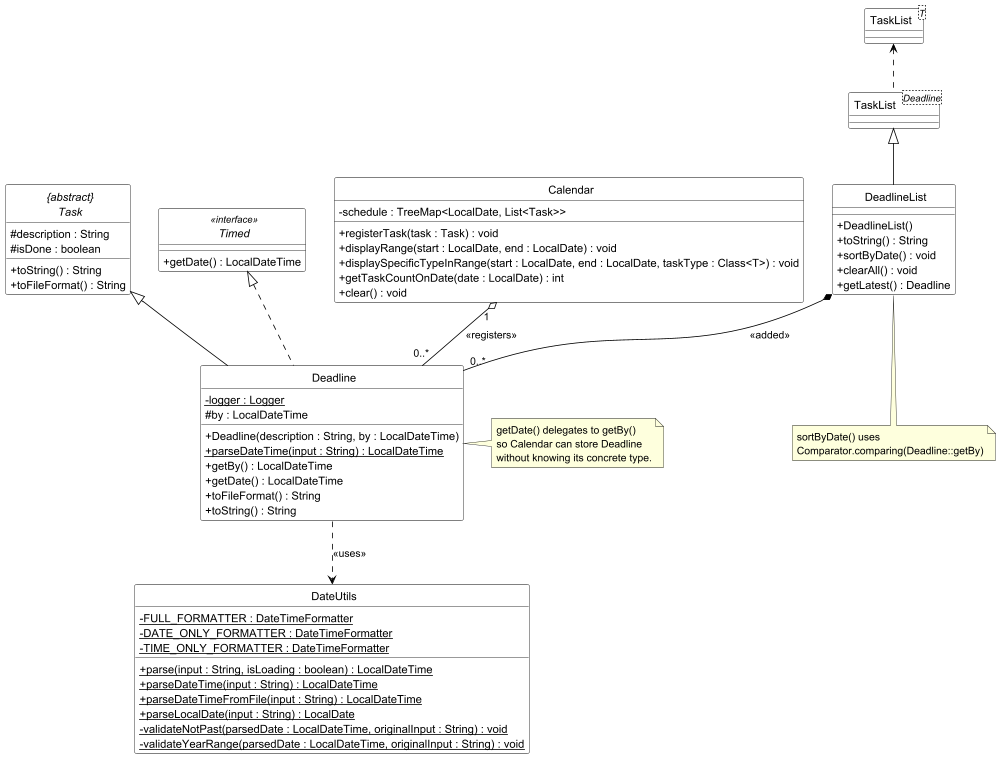

The diagram above was rendered by PlantUML. Its source (embedded in the PNG):
@startuml DeadlineClassDiagram
skinparam classAttributeIconSize 0
skinparam CircledCharacterFontSize 0
skinparam CircledCharacterRadius 0
skinparam class {
    BackgroundColor White
    BorderColor Black
    ArrowColor Black
}

interface Timed <<interface>> {
    + getDate() : LocalDateTime
}

abstract class "{abstract}\nTask" as Task{
    # description : String
    # isDone : boolean
    + toString() : String
    + toFileFormat() : String
}

class Deadline {
    - logger : Logger {static}
    # by : LocalDateTime
    + Deadline(description : String, by : LocalDateTime)
    + parseDateTime(input : String) : LocalDateTime {static}
    + getBy() : LocalDateTime
    + getDate() : LocalDateTime
    + toFileFormat() : String
    + toString() : String
}

class DeadlineList {
    + DeadlineList()
    + toString() : String
    + sortByDate() : void
    + clearAll() : void
    + getLatest() : Deadline
}

class "TaskList<T>" as TaskListT {
}

class "TaskList<Deadline>" as TaskListDeadline {
}


class DateUtils {
    - FULL_FORMATTER : DateTimeFormatter {static}
    - DATE_ONLY_FORMATTER : DateTimeFormatter {static}
    - TIME_ONLY_FORMATTER : DateTimeFormatter {static}
    + parse(input : String, isLoading : boolean) : LocalDateTime {static}
    + parseDateTime(input : String) : LocalDateTime {static}
    + parseDateTimeFromFile(input : String) : LocalDateTime {static}
    + parseLocalDate(input : String) : LocalDate {static}
    - validateNotPast(parsedDate : LocalDateTime, originalInput : String) : void {static}
    - validateYearRange(parsedDate : LocalDateTime, originalInput : String) : void {static}
}

class Calendar {
    - schedule : TreeMap<LocalDate, List<Task>>
    + registerTask(task : Task) : void
    + displayRange(start : LocalDate, end : LocalDate) : void
    + displaySpecificTypeInRange(start : LocalDate, end : LocalDate, taskType : Class<T>) : void
    + getTaskCountOnDate(date : LocalDate) : int
    + clear() : void
}

Task <|-- Deadline
Timed <|.. Deadline
TaskListT <.. TaskListDeadline
TaskListDeadline <|-- DeadlineList
DeadlineList *-- "0..*" Deadline : <<added>>
Deadline ..> DateUtils : <<uses>>
Calendar "1" o-- "0..*" Deadline : <<registers>>

note right of Deadline
  getDate() delegates to getBy()
  so Calendar can store Deadline
  without knowing its concrete type.
end note

note bottom of DeadlineList
  sortByDate() uses
  Comparator.comparing(Deadline::getBy)
end note

@enduml